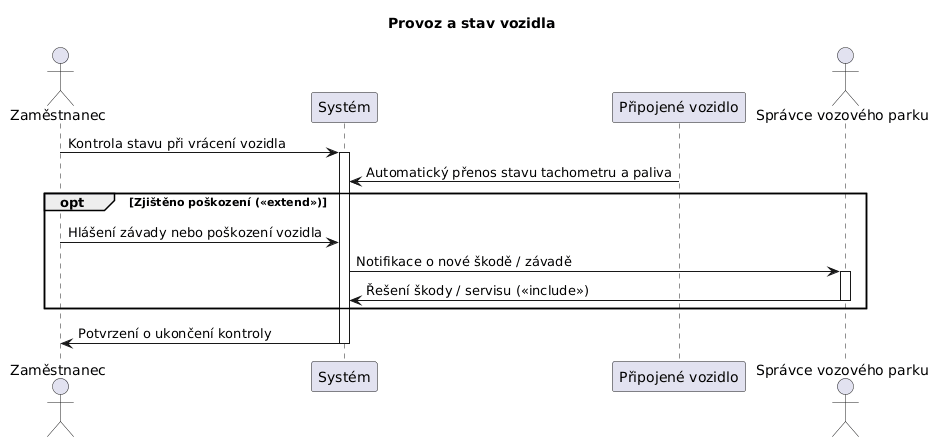

The diagram above was rendered by PlantUML. Its source (embedded in the PNG):
@startuml
skinparam defaultFontName "DejaVu Sans"
title Provoz a stav vozidla

actor "Zaměstnanec" as Emp
participant "Systém" as Sys
participant "Připojené vozidlo" as Vehicle
actor "Správce vozového parku" as Manager

Emp -> Sys: Kontrola stavu při vrácení vozidla
activate Sys
Vehicle -> Sys: Automatický přenos stavu tachometru a paliva

opt Zjištěno poškození (<<extend>>)
    Emp -> Sys: Hlášení závady nebo poškození vozidla
    Sys -> Manager: Notifikace o nové škodě / závadě
    activate Manager
    Manager -> Sys: Řešení škody / servisu (<<include>>)
    deactivate Manager
end

Sys -> Emp: Potvrzení o ukončení kontroly
deactivate Sys
@enduml